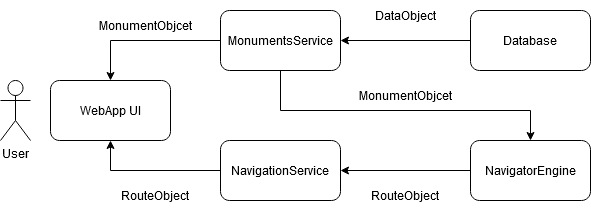

The diagram above was exported from draw.io. Its source (the exported page's mxGraphModel, read from the mxfile embedded in the PNG):
<mxGraphModel dx="1102" dy="600" grid="1" gridSize="10" guides="1" tooltips="1" connect="1" arrows="1" fold="1" page="1" pageScale="1" pageWidth="850" pageHeight="1100" math="0" shadow="0">
  <root>
    <mxCell id="0" />
    <mxCell id="1" parent="0" />
    <mxCell id="nkSUD0gTjnMLHZC3RMyx-1" value="WebApp UI" style="rounded=1;whiteSpace=wrap;html=1;" vertex="1" parent="1">
      <mxGeometry x="130" y="250" width="120" height="60" as="geometry" />
    </mxCell>
    <mxCell id="nkSUD0gTjnMLHZC3RMyx-2" value="User" style="shape=umlActor;verticalLabelPosition=bottom;verticalAlign=top;html=1;outlineConnect=0;" vertex="1" parent="1">
      <mxGeometry x="80" y="250" width="30" height="60" as="geometry" />
    </mxCell>
    <mxCell id="nkSUD0gTjnMLHZC3RMyx-21" style="edgeStyle=orthogonalEdgeStyle;rounded=0;orthogonalLoop=1;jettySize=auto;html=1;entryX=0.5;entryY=1;entryDx=0;entryDy=0;" edge="1" parent="1" source="nkSUD0gTjnMLHZC3RMyx-5" target="nkSUD0gTjnMLHZC3RMyx-1">
      <mxGeometry relative="1" as="geometry" />
    </mxCell>
    <mxCell id="nkSUD0gTjnMLHZC3RMyx-5" value="NavigationService" style="rounded=1;whiteSpace=wrap;html=1;" vertex="1" parent="1">
      <mxGeometry x="300" y="310" width="120" height="60" as="geometry" />
    </mxCell>
    <mxCell id="nkSUD0gTjnMLHZC3RMyx-22" style="edgeStyle=orthogonalEdgeStyle;rounded=0;orthogonalLoop=1;jettySize=auto;html=1;entryX=0.5;entryY=0;entryDx=0;entryDy=0;" edge="1" parent="1" source="nkSUD0gTjnMLHZC3RMyx-6" target="nkSUD0gTjnMLHZC3RMyx-1">
      <mxGeometry relative="1" as="geometry" />
    </mxCell>
    <mxCell id="nkSUD0gTjnMLHZC3RMyx-26" style="edgeStyle=orthogonalEdgeStyle;rounded=0;orthogonalLoop=1;jettySize=auto;html=1;" edge="1" parent="1" source="nkSUD0gTjnMLHZC3RMyx-6" target="nkSUD0gTjnMLHZC3RMyx-8">
      <mxGeometry relative="1" as="geometry">
        <Array as="points">
          <mxPoint x="360" y="280" />
          <mxPoint x="610" y="280" />
        </Array>
      </mxGeometry>
    </mxCell>
    <mxCell id="nkSUD0gTjnMLHZC3RMyx-6" value="MonumentsService" style="rounded=1;whiteSpace=wrap;html=1;" vertex="1" parent="1">
      <mxGeometry x="300" y="180" width="120" height="60" as="geometry" />
    </mxCell>
    <mxCell id="nkSUD0gTjnMLHZC3RMyx-12" value="" style="edgeStyle=orthogonalEdgeStyle;rounded=0;orthogonalLoop=1;jettySize=auto;html=1;" edge="1" parent="1" source="nkSUD0gTjnMLHZC3RMyx-7" target="nkSUD0gTjnMLHZC3RMyx-6">
      <mxGeometry relative="1" as="geometry" />
    </mxCell>
    <mxCell id="nkSUD0gTjnMLHZC3RMyx-7" value="&lt;div&gt;Database&lt;/div&gt;" style="rounded=1;whiteSpace=wrap;html=1;" vertex="1" parent="1">
      <mxGeometry x="550" y="180" width="120" height="60" as="geometry" />
    </mxCell>
    <mxCell id="nkSUD0gTjnMLHZC3RMyx-17" value="" style="edgeStyle=orthogonalEdgeStyle;rounded=0;orthogonalLoop=1;jettySize=auto;html=1;" edge="1" parent="1" source="nkSUD0gTjnMLHZC3RMyx-8" target="nkSUD0gTjnMLHZC3RMyx-5">
      <mxGeometry relative="1" as="geometry" />
    </mxCell>
    <mxCell id="nkSUD0gTjnMLHZC3RMyx-8" value="NavigatorEngine" style="rounded=1;whiteSpace=wrap;html=1;" vertex="1" parent="1">
      <mxGeometry x="550" y="310" width="120" height="60" as="geometry" />
    </mxCell>
    <mxCell id="nkSUD0gTjnMLHZC3RMyx-23" value="RouteObject" style="text;html=1;strokeColor=none;fillColor=none;align=center;verticalAlign=middle;whiteSpace=wrap;rounded=0;" vertex="1" parent="1">
      <mxGeometry x="440" y="350" width="90" height="30" as="geometry" />
    </mxCell>
    <mxCell id="nkSUD0gTjnMLHZC3RMyx-24" value="MonumentObjcet" style="text;html=1;strokeColor=none;fillColor=none;align=center;verticalAlign=middle;whiteSpace=wrap;rounded=0;" vertex="1" parent="1">
      <mxGeometry x="430" y="250" width="110" height="30" as="geometry" />
    </mxCell>
    <mxCell id="nkSUD0gTjnMLHZC3RMyx-25" value="DataObject" style="text;html=1;strokeColor=none;fillColor=none;align=center;verticalAlign=middle;whiteSpace=wrap;rounded=0;" vertex="1" parent="1">
      <mxGeometry x="450" y="170" width="70" height="30" as="geometry" />
    </mxCell>
    <mxCell id="nkSUD0gTjnMLHZC3RMyx-27" value="MonumentObjcet" style="text;html=1;strokeColor=none;fillColor=none;align=center;verticalAlign=middle;whiteSpace=wrap;rounded=0;" vertex="1" parent="1">
      <mxGeometry x="170" y="180" width="110" height="30" as="geometry" />
    </mxCell>
    <mxCell id="nkSUD0gTjnMLHZC3RMyx-28" value="RouteObject" style="text;html=1;strokeColor=none;fillColor=none;align=center;verticalAlign=middle;whiteSpace=wrap;rounded=0;" vertex="1" parent="1">
      <mxGeometry x="190" y="350" width="90" height="30" as="geometry" />
    </mxCell>
  </root>
</mxGraphModel>